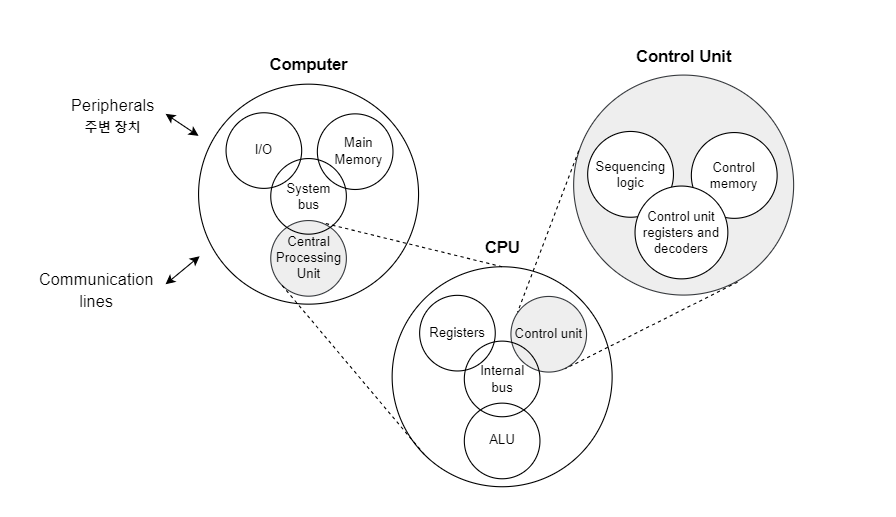

The diagram above was exported from draw.io. Its source (the exported page's mxGraphModel, read from the mxfile embedded in the PNG):
<mxGraphModel dx="1965" dy="611" grid="1" gridSize="10" guides="1" tooltips="1" connect="1" arrows="1" fold="1" page="1" pageScale="1" pageWidth="827" pageHeight="1169" background="none" math="0" shadow="0">
  <root>
    <mxCell id="0" />
    <mxCell id="1" parent="0" />
    <mxCell id="v5JCBYRBUChr9CXCEvnI-1" value="" style="ellipse;whiteSpace=wrap;html=1;aspect=fixed;" vertex="1" parent="1">
      <mxGeometry x="50.01" y="258.01" width="199.99" height="199.99" as="geometry" />
    </mxCell>
    <mxCell id="v5JCBYRBUChr9CXCEvnI-4" value="I/O" style="ellipse;whiteSpace=wrap;html=1;aspect=fixed;fillColor=none;align=center;" vertex="1" parent="1">
      <mxGeometry x="75" y="284" width="68.75" height="68.75" as="geometry" />
    </mxCell>
    <mxCell id="v5JCBYRBUChr9CXCEvnI-5" value="&amp;nbsp; Main&lt;div&gt;&amp;nbsp; Memory&lt;/div&gt;" style="ellipse;whiteSpace=wrap;html=1;aspect=fixed;fillColor=none;align=center;" vertex="1" parent="1">
      <mxGeometry x="158" y="285" width="68.75" height="68.75" as="geometry" />
    </mxCell>
    <mxCell id="v5JCBYRBUChr9CXCEvnI-6" value="&lt;div style=&quot;&quot;&gt;&lt;span style=&quot;background-color: initial;&quot;&gt;Central&lt;/span&gt;&lt;/div&gt;&lt;div style=&quot;&quot;&gt;Processing&lt;/div&gt;&lt;div style=&quot;&quot;&gt;Unit&lt;/div&gt;" style="ellipse;whiteSpace=wrap;html=1;aspect=fixed;fillColor=#eeeeee;align=center;strokeColor=#36393d;" vertex="1" parent="1">
      <mxGeometry x="115.63" y="382" width="68.75" height="68.75" as="geometry" />
    </mxCell>
    <mxCell id="v5JCBYRBUChr9CXCEvnI-8" value="" style="ellipse;whiteSpace=wrap;html=1;aspect=fixed;" vertex="1" parent="1">
      <mxGeometry x="226" y="424" width="199.99" height="199.99" as="geometry" />
    </mxCell>
    <mxCell id="v5JCBYRBUChr9CXCEvnI-10" value="Registers" style="ellipse;whiteSpace=wrap;html=1;aspect=fixed;fillColor=none;align=center;" vertex="1" parent="1">
      <mxGeometry x="250.99" y="449.99" width="68.75" height="68.75" as="geometry" />
    </mxCell>
    <mxCell id="v5JCBYRBUChr9CXCEvnI-11" value="Control unit" style="ellipse;whiteSpace=wrap;html=1;aspect=fixed;fillColor=#eeeeee;align=center;strokeColor=#36393d;" vertex="1" parent="1">
      <mxGeometry x="333.99" y="450.99" width="68.75" height="68.75" as="geometry" />
    </mxCell>
    <mxCell id="v5JCBYRBUChr9CXCEvnI-12" value="ALU" style="ellipse;whiteSpace=wrap;html=1;aspect=fixed;fillColor=none;align=center;" vertex="1" parent="1">
      <mxGeometry x="291.62" y="547.99" width="68.75" height="68.75" as="geometry" />
    </mxCell>
    <mxCell id="v5JCBYRBUChr9CXCEvnI-13" value="" style="ellipse;whiteSpace=wrap;html=1;aspect=fixed;fillColor=#eeeeee;strokeColor=#36393d;" vertex="1" parent="1">
      <mxGeometry x="391" y="249.76" width="199.99" height="199.99" as="geometry" />
    </mxCell>
    <mxCell id="v5JCBYRBUChr9CXCEvnI-17" value="Sequencing&lt;div&gt;logic&lt;/div&gt;" style="ellipse;whiteSpace=wrap;html=1;aspect=fixed;align=center;" vertex="1" parent="1">
      <mxGeometry x="403.74" y="301" width="78" height="78" as="geometry" />
    </mxCell>
    <mxCell id="v5JCBYRBUChr9CXCEvnI-20" value="Control&lt;div&gt;memory&lt;/div&gt;" style="ellipse;whiteSpace=wrap;html=1;aspect=fixed;align=center;" vertex="1" parent="1">
      <mxGeometry x="498" y="302" width="78" height="78" as="geometry" />
    </mxCell>
    <mxCell id="v5JCBYRBUChr9CXCEvnI-22" value="&lt;font style=&quot;font-size: 15px;&quot;&gt;Computer&lt;/font&gt;" style="text;strokeColor=none;fillColor=none;html=1;fontSize=24;fontStyle=1;verticalAlign=middle;align=center;" vertex="1" parent="1">
      <mxGeometry x="100.00999999999999" y="218.01" width="100" height="40" as="geometry" />
    </mxCell>
    <mxCell id="v5JCBYRBUChr9CXCEvnI-23" value="&lt;span style=&quot;font-size: 15px;&quot;&gt;CPU&lt;/span&gt;" style="text;strokeColor=none;fillColor=none;html=1;fontSize=24;fontStyle=1;verticalAlign=middle;align=center;" vertex="1" parent="1">
      <mxGeometry x="275.99" y="384" width="100" height="40" as="geometry" />
    </mxCell>
    <mxCell id="v5JCBYRBUChr9CXCEvnI-24" value="&lt;span style=&quot;font-size: 15px;&quot;&gt;Control Unit&lt;/span&gt;" style="text;strokeColor=none;fillColor=none;html=1;fontSize=24;fontStyle=1;verticalAlign=middle;align=center;" vertex="1" parent="1">
      <mxGeometry x="440.99" y="209.76" width="100" height="40" as="geometry" />
    </mxCell>
    <mxCell id="v5JCBYRBUChr9CXCEvnI-26" value="" style="endArrow=none;dashed=1;html=1;rounded=0;exitX=0;exitY=1;exitDx=0;exitDy=0;entryX=0;entryY=1;entryDx=0;entryDy=0;" edge="1" parent="1" source="v5JCBYRBUChr9CXCEvnI-8" target="v5JCBYRBUChr9CXCEvnI-6">
      <mxGeometry width="50" height="50" relative="1" as="geometry">
        <mxPoint x="319.75" y="491.62" as="sourcePoint" />
        <mxPoint x="143.75" y="449.62" as="targetPoint" />
      </mxGeometry>
    </mxCell>
    <mxCell id="v5JCBYRBUChr9CXCEvnI-27" value="" style="endArrow=none;dashed=1;html=1;rounded=0;exitX=0.5;exitY=0;exitDx=0;exitDy=0;entryX=0;entryY=1;entryDx=0;entryDy=0;" edge="1" parent="1" source="v5JCBYRBUChr9CXCEvnI-8">
      <mxGeometry width="50" height="50" relative="1" as="geometry">
        <mxPoint x="291.62" y="538" as="sourcePoint" />
        <mxPoint x="162.62" y="384" as="targetPoint" />
      </mxGeometry>
    </mxCell>
    <mxCell id="v5JCBYRBUChr9CXCEvnI-28" value="" style="endArrow=none;dashed=1;html=1;rounded=0;exitX=0.023;exitY=0.344;exitDx=0;exitDy=0;entryX=0;entryY=1;entryDx=0;entryDy=0;exitPerimeter=0;" edge="1" parent="1" source="v5JCBYRBUChr9CXCEvnI-13">
      <mxGeometry width="50" height="50" relative="1" as="geometry">
        <mxPoint x="503.38" y="505.37" as="sourcePoint" />
        <mxPoint x="340" y="465.37" as="targetPoint" />
      </mxGeometry>
    </mxCell>
    <mxCell id="v5JCBYRBUChr9CXCEvnI-29" value="" style="endArrow=none;dashed=1;html=1;rounded=0;entryX=0.72;entryY=0.955;entryDx=0;entryDy=0;entryPerimeter=0;" edge="1" parent="1" target="v5JCBYRBUChr9CXCEvnI-11">
      <mxGeometry width="50" height="50" relative="1" as="geometry">
        <mxPoint x="540" y="438" as="sourcePoint" />
        <mxPoint x="380" y="520" as="targetPoint" />
      </mxGeometry>
    </mxCell>
    <mxCell id="v5JCBYRBUChr9CXCEvnI-30" value="&lt;div&gt;&lt;span style=&quot;background-color: initial;&quot;&gt;Control unit&lt;/span&gt;&lt;br&gt;&lt;/div&gt;&lt;div&gt;registers and&lt;/div&gt;&lt;div&gt;decoders&lt;/div&gt;" style="ellipse;whiteSpace=wrap;html=1;aspect=fixed;align=center;" vertex="1" parent="1">
      <mxGeometry x="446.81" y="350.63" width="84.37" height="84.37" as="geometry" />
    </mxCell>
    <mxCell id="v5JCBYRBUChr9CXCEvnI-31" value="System&lt;div&gt;bus&lt;/div&gt;" style="ellipse;whiteSpace=wrap;html=1;aspect=fixed;fillColor=none;" vertex="1" parent="1">
      <mxGeometry x="115.63" y="325.63" width="68.75" height="68.75" as="geometry" />
    </mxCell>
    <mxCell id="v5JCBYRBUChr9CXCEvnI-32" value="Internal&lt;div&gt;bus&lt;/div&gt;" style="ellipse;whiteSpace=wrap;html=1;aspect=fixed;fillColor=none;" vertex="1" parent="1">
      <mxGeometry x="291.62" y="491.62" width="68.75" height="68.75" as="geometry" />
    </mxCell>
    <mxCell id="v5JCBYRBUChr9CXCEvnI-33" value="" style="endArrow=classic;startArrow=classic;html=1;rounded=0;" edge="1" parent="1">
      <mxGeometry width="50" height="50" relative="1" as="geometry">
        <mxPoint x="20" y="285" as="sourcePoint" />
        <mxPoint x="50" y="305" as="targetPoint" />
      </mxGeometry>
    </mxCell>
    <mxCell id="v5JCBYRBUChr9CXCEvnI-34" value="&lt;span style=&quot;font-size: 15px; font-weight: normal;&quot;&gt;Peripherals&lt;/span&gt;" style="text;strokeColor=none;fillColor=none;html=1;fontSize=24;fontStyle=1;verticalAlign=middle;align=center;" vertex="1" parent="1">
      <mxGeometry x="-78" y="255" width="100" height="40" as="geometry" />
    </mxCell>
    <mxCell id="v5JCBYRBUChr9CXCEvnI-35" value="" style="endArrow=classic;startArrow=classic;html=1;rounded=0;" edge="1" parent="1">
      <mxGeometry width="50" height="50" relative="1" as="geometry">
        <mxPoint x="20" y="440" as="sourcePoint" />
        <mxPoint x="51" y="414.38" as="targetPoint" />
      </mxGeometry>
    </mxCell>
    <mxCell id="v5JCBYRBUChr9CXCEvnI-36" value="&lt;span style=&quot;font-size: 15px; font-weight: normal;&quot;&gt;Communication&lt;/span&gt;&lt;div style=&quot;line-height: 50%;&quot;&gt;&lt;span style=&quot;font-size: 15px; font-weight: normal;&quot;&gt;lines&lt;/span&gt;&lt;/div&gt;" style="text;strokeColor=none;fillColor=none;html=1;fontSize=24;fontStyle=1;verticalAlign=middle;align=center;" vertex="1" parent="1">
      <mxGeometry x="-93" y="420" width="100" height="40" as="geometry" />
    </mxCell>
    <mxCell id="v5JCBYRBUChr9CXCEvnI-38" value="&lt;font style=&quot;font-size: 12px;&quot;&gt;주변 장치&lt;/font&gt;" style="text;strokeColor=none;fillColor=none;html=1;fontSize=24;fontStyle=1;verticalAlign=middle;align=center;" vertex="1" parent="1">
      <mxGeometry x="-78" y="274" width="100" height="40" as="geometry" />
    </mxCell>
    <mxCell id="v5JCBYRBUChr9CXCEvnI-41" value="" style="rounded=0;whiteSpace=wrap;html=1;fillColor=none;strokeColor=none;" vertex="1" parent="1">
      <mxGeometry x="-130" y="181.38" width="813" height="470" as="geometry" />
    </mxCell>
  </root>
</mxGraphModel>